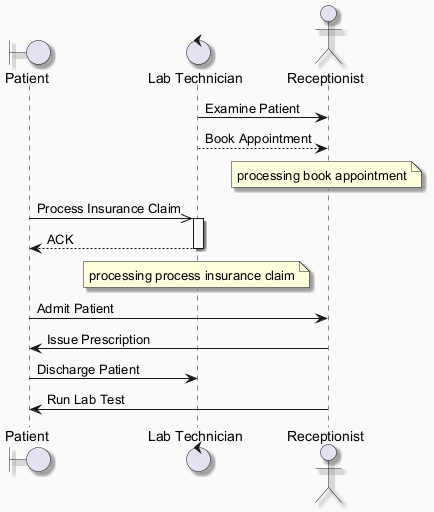

The diagram above was rendered by PlantUML. Its source (embedded in the PNG):
@startuml
skinparam backgroundColor #FAFAFA
skinparam classBackgroundColor #FFF3E0
skinparam classBorderColor #E65100
skinparam shadowing true
boundary "Patient" as P
control "Lab Technician" as LT
actor "Receptionist" as R
LT -> R : Examine Patient
LT --> R : Book Appointment
note over R : processing book appointment
P ->> LT : Process Insurance Claim
activate LT
LT --> P : ACK
deactivate LT
note over LT : processing process insurance claim
P -> R : Admit Patient
R -> P : Issue Prescription
P -> LT : Discharge Patient
R -> P : Run Lab Test
@enduml